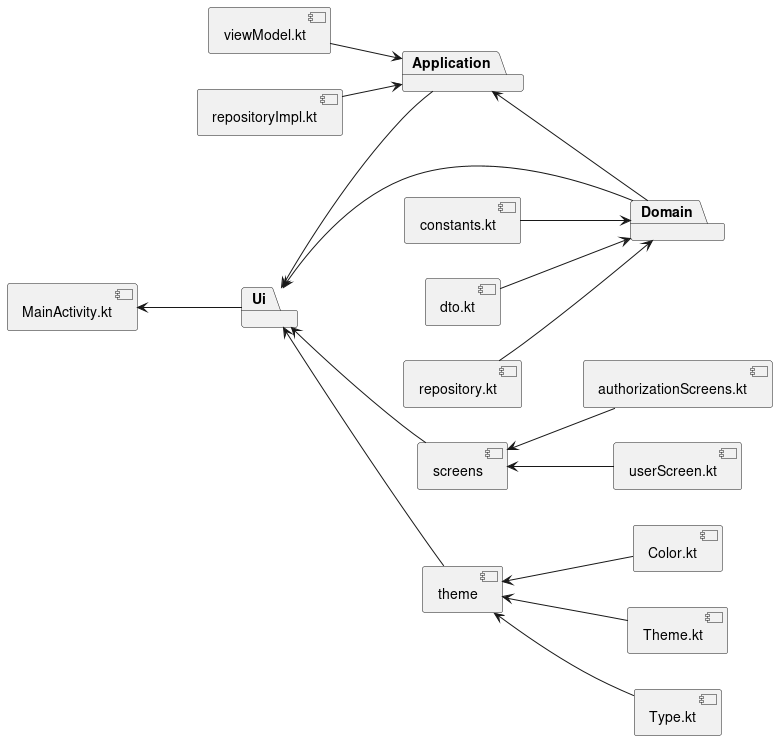

The diagram above was rendered by PlantUML. Its source (embedded in the PNG):
@startuml

left to right direction
 
component MainActivity.kt

package Application
package Domain
package Ui

MainActivity.kt <-- Ui

Ui <-- Application
Ui <-- Domain
Application <-- Domain

component screens
component authorizationScreens.kt
component userScreen.kt

screens <-- authorizationScreens.kt
screens <-- userScreen.kt

Ui <-- screens


component theme
component Color.kt
component Theme.kt
component Type.kt

theme <-- Color.kt
theme <-- Theme.kt
theme <-- Type.kt


Ui <-- theme 

component constants.kt
component dto.kt
component repository.kt

constants.kt --> Domain
dto.kt --> Domain
repository.kt --> Domain

component viewModel.kt
component repositoryImpl.kt 

viewModel.kt --> Application
repositoryImpl.kt --> Application


@enduml